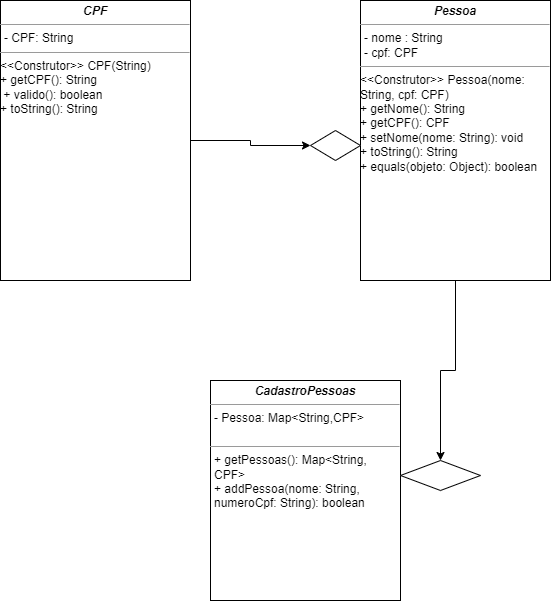

The diagram above was exported from draw.io. Its source (the exported page's mxGraphModel, read from the mxfile embedded in the PNG):
<mxGraphModel dx="993" dy="1673" grid="1" gridSize="10" guides="1" tooltips="1" connect="1" arrows="1" fold="1" page="1" pageScale="1" pageWidth="850" pageHeight="1100" background="none" math="0" shadow="0">
  <root>
    <mxCell id="0" />
    <mxCell id="1" parent="0" />
    <mxCell id="JzjihsjA9qUH2_TQL-9g-8" value="" style="edgeStyle=orthogonalEdgeStyle;rounded=0;orthogonalLoop=1;jettySize=auto;html=1;" edge="1" parent="1" source="JzjihsjA9qUH2_TQL-9g-5" target="JzjihsjA9qUH2_TQL-9g-7">
      <mxGeometry relative="1" as="geometry" />
    </mxCell>
    <mxCell id="JzjihsjA9qUH2_TQL-9g-5" value="&lt;p style=&quot;margin:0px;margin-top:4px;text-align:center;&quot;&gt;&lt;i&gt;&lt;b&gt;CPF&lt;/b&gt;&lt;/i&gt;&lt;/p&gt;&lt;hr size=&quot;1&quot;&gt;&lt;p style=&quot;margin:0px;margin-left:4px;&quot;&gt;- CPF: String&lt;/p&gt;&lt;hr size=&quot;1&quot;&gt;&lt;p style=&quot;margin:0px;margin-left:4px;&quot;&gt;&lt;/p&gt;&amp;lt;&amp;lt;Construtor&amp;gt;&amp;gt; CPF(String) &lt;br&gt;+ getCPF(): String&amp;nbsp;&lt;br&gt;&amp;nbsp;+ valido(): boolean &lt;br&gt;+ toString(): String" style="verticalAlign=top;align=left;overflow=fill;fontSize=12;fontFamily=Helvetica;html=1;whiteSpace=wrap;" vertex="1" parent="1">
      <mxGeometry x="40" y="-1080" width="190" height="280" as="geometry" />
    </mxCell>
    <mxCell id="JzjihsjA9qUH2_TQL-9g-11" value="" style="edgeStyle=orthogonalEdgeStyle;rounded=0;orthogonalLoop=1;jettySize=auto;html=1;" edge="1" parent="1" source="JzjihsjA9qUH2_TQL-9g-6" target="JzjihsjA9qUH2_TQL-9g-10">
      <mxGeometry relative="1" as="geometry" />
    </mxCell>
    <mxCell id="JzjihsjA9qUH2_TQL-9g-6" value="&lt;p style=&quot;margin:0px;margin-top:4px;text-align:center;&quot;&gt;&lt;i&gt;&lt;b&gt;Pessoa&lt;/b&gt;&lt;/i&gt;&lt;/p&gt;&lt;hr size=&quot;1&quot;&gt;&lt;p style=&quot;margin:0px;margin-left:4px;&quot;&gt;- nome : String&lt;/p&gt;&lt;p style=&quot;margin:0px;margin-left:4px;&quot;&gt;- cpf: CPF&lt;/p&gt;&lt;hr size=&quot;1&quot;&gt;&lt;p style=&quot;margin:0px;margin-left:4px;&quot;&gt;&lt;/p&gt;&amp;lt;&amp;lt;Construtor&amp;gt;&amp;gt; Pessoa(nome: String, cpf: CPF)&lt;br&gt;+ getNome(): String&lt;br&gt;+ getCPF(): CPF&lt;br&gt;+ setNome(nome: String): void&lt;br&gt;+ toString(): String &lt;br&gt;+ equals(objeto: Object): boolean" style="verticalAlign=top;align=left;overflow=fill;fontSize=12;fontFamily=Helvetica;html=1;whiteSpace=wrap;" vertex="1" parent="1">
      <mxGeometry x="400" y="-1080" width="190" height="280" as="geometry" />
    </mxCell>
    <mxCell id="JzjihsjA9qUH2_TQL-9g-7" value="" style="rhombus;whiteSpace=wrap;html=1;align=left;verticalAlign=top;" vertex="1" parent="1">
      <mxGeometry x="350" y="-950" width="50" height="30" as="geometry" />
    </mxCell>
    <mxCell id="JzjihsjA9qUH2_TQL-9g-9" value="&lt;p style=&quot;margin:0px;margin-top:4px;text-align:center;&quot;&gt;&lt;i&gt;&lt;b&gt;CadastroPessoas&lt;/b&gt;&lt;/i&gt;&lt;/p&gt;&lt;hr size=&quot;1&quot;&gt;&lt;p style=&quot;margin:0px;margin-left:4px;&quot;&gt;- Pessoa: Map&amp;lt;String,CPF&amp;gt;&lt;/p&gt;&lt;br&gt;&lt;hr size=&quot;1&quot;&gt;&lt;p style=&quot;margin:0px;margin-left:4px;&quot;&gt;+ getPessoas(): Map&amp;lt;String, CPF&amp;gt;&lt;br&gt;&lt;/p&gt;&lt;p style=&quot;margin:0px;margin-left:4px;&quot;&gt;+ addPessoa(nome: String, numeroCpf: String): boolean&lt;/p&gt;" style="verticalAlign=top;align=left;overflow=fill;fontSize=12;fontFamily=Helvetica;html=1;whiteSpace=wrap;" vertex="1" parent="1">
      <mxGeometry x="250" y="-700" width="190" height="220" as="geometry" />
    </mxCell>
    <mxCell id="JzjihsjA9qUH2_TQL-9g-10" value="" style="rhombus;whiteSpace=wrap;html=1;align=left;verticalAlign=top;" vertex="1" parent="1">
      <mxGeometry x="440" y="-620" width="80" height="30" as="geometry" />
    </mxCell>
  </root>
</mxGraphModel>